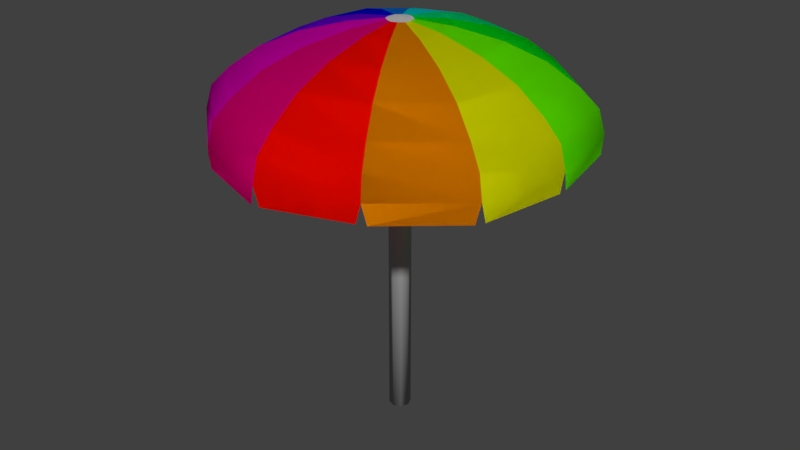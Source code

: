 # Source: Umbrella_Smooth_9.blend  (saved by Blender 2.79.0; exported with 4.5.12 LTS)
import bpy
from mathutils import Matrix  # noqa: F401  (used for matrix-valued properties, if any)

bpy.ops.wm.read_factory_settings(use_empty=True)
scene = bpy.context.scene
scene.name = 'Scene'

# ---- collections
col_collection_1 = bpy.data.collections.new('Collection 1'); scene.collection.children.link(col_collection_1)

# ---- materials (node trees are filled in below, after node groups)
mat_base = bpy.data.materials.new('Base')
mat_base.alpha_threshold = 0.0
mat_base.use_transparent_shadow = False
mat_base.diffuse_color = (0.4672, 0.4672, 0.4672, 1.0)
mat_base.roughness = 0.5
mat_1 = bpy.data.materials.new('1')
mat_1.alpha_threshold = 0.0
mat_1.use_transparent_shadow = False
mat_1.diffuse_color = (1.0, 0.00277, 0.0, 1.0)
mat_1.roughness = 0.5
mat_2 = bpy.data.materials.new('2')
mat_2.alpha_threshold = 0.0
mat_2.use_transparent_shadow = False
mat_2.diffuse_color = (0.8, 0.2485, 0.0, 1.0)
mat_2.roughness = 0.5
mat_3 = bpy.data.materials.new('3')
mat_3.alpha_threshold = 0.0
mat_3.use_transparent_shadow = False
mat_3.diffuse_color = (0.768, 0.8, 0.0, 1.0)
mat_3.roughness = 0.5
mat_4 = bpy.data.materials.new('4')
mat_4.alpha_threshold = 0.0
mat_4.use_transparent_shadow = False
mat_4.diffuse_color = (0.1622, 1.0, 0.0, 1.0)
mat_4.roughness = 0.5
mat_5 = bpy.data.materials.new('5')
mat_5.alpha_threshold = 0.0
mat_5.use_transparent_shadow = False
mat_5.diffuse_color = (0.0, 0.8, 0.01203, 1.0)
mat_5.roughness = 0.5
mat_6 = bpy.data.materials.new('6')
mat_6.alpha_threshold = 0.0
mat_6.use_transparent_shadow = False
mat_6.diffuse_color = (0.0, 0.8, 0.245, 1.0)
mat_6.roughness = 0.5
mat_7 = bpy.data.materials.new('7')
mat_7.alpha_threshold = 0.0
mat_7.use_transparent_shadow = False
mat_7.diffuse_color = (0.0, 0.7757, 0.8, 1.0)
mat_7.roughness = 0.5
mat_8 = bpy.data.materials.new('8')
mat_8.alpha_threshold = 0.0
mat_8.use_transparent_shadow = False
mat_8.diffuse_color = (0.002741, 0.2001, 0.8, 1.0)
mat_8.roughness = 0.5
mat_9 = bpy.data.materials.new('9')
mat_9.alpha_threshold = 0.0
mat_9.use_transparent_shadow = False
mat_9.diffuse_color = (0.0, 0.004013, 0.8, 1.0)
mat_9.roughness = 0.5
mat_10 = bpy.data.materials.new('10')
mat_10.alpha_threshold = 0.0
mat_10.use_transparent_shadow = False
mat_10.diffuse_color = (0.167, 0.0, 0.8, 1.0)
mat_10.roughness = 0.5
mat_11 = bpy.data.materials.new('11')
mat_11.alpha_threshold = 0.0
mat_11.use_transparent_shadow = False
mat_11.diffuse_color = (0.8, 0.0, 0.5422, 1.0)
mat_11.roughness = 0.5
mat_12 = bpy.data.materials.new('12')
mat_12.alpha_threshold = 0.0
mat_12.use_transparent_shadow = False
mat_12.diffuse_color = (0.8, 0.0, 0.2095, 1.0)
mat_12.roughness = 0.5
mat_13 = bpy.data.materials.new('13')
mat_13.alpha_threshold = 0.0
mat_13.use_transparent_shadow = False
mat_13.roughness = 0.5
mat_1_001 = bpy.data.materials.new('1.001')
mat_1_001.alpha_threshold = 0.0
mat_1_001.use_transparent_shadow = False
mat_1_001.diffuse_color = (1.0, 0.00277, 0.0, 1.0)
mat_1_001.roughness = 0.5
mat_2_001 = bpy.data.materials.new('2.001')
mat_2_001.alpha_threshold = 0.0
mat_2_001.use_transparent_shadow = False
mat_2_001.diffuse_color = (0.8, 0.2485, 0.0, 1.0)
mat_2_001.roughness = 0.5
mat_3_001 = bpy.data.materials.new('3.001')
mat_3_001.alpha_threshold = 0.0
mat_3_001.use_transparent_shadow = False
mat_3_001.diffuse_color = (0.768, 0.8, 0.0, 1.0)
mat_3_001.roughness = 0.5
mat_4_001 = bpy.data.materials.new('4.001')
mat_4_001.alpha_threshold = 0.0
mat_4_001.use_transparent_shadow = False
mat_4_001.diffuse_color = (0.1622, 1.0, 0.0, 1.0)
mat_4_001.roughness = 0.5
mat_5_001 = bpy.data.materials.new('5.001')
mat_5_001.alpha_threshold = 0.0
mat_5_001.use_transparent_shadow = False
mat_5_001.diffuse_color = (0.0, 0.8, 0.01203, 1.0)
mat_5_001.roughness = 0.5
mat_6_001 = bpy.data.materials.new('6.001')
mat_6_001.alpha_threshold = 0.0
mat_6_001.use_transparent_shadow = False
mat_6_001.diffuse_color = (0.0, 0.8, 0.245, 1.0)
mat_6_001.roughness = 0.5
mat_7_001 = bpy.data.materials.new('7.001')
mat_7_001.alpha_threshold = 0.0
mat_7_001.use_transparent_shadow = False
mat_7_001.diffuse_color = (0.0, 0.7757, 0.8, 1.0)
mat_7_001.roughness = 0.5
mat_8_001 = bpy.data.materials.new('8.001')
mat_8_001.alpha_threshold = 0.0
mat_8_001.use_transparent_shadow = False
mat_8_001.diffuse_color = (0.002741, 0.2001, 0.8, 1.0)
mat_8_001.roughness = 0.5
mat_9_001 = bpy.data.materials.new('9.001')
mat_9_001.alpha_threshold = 0.0
mat_9_001.use_transparent_shadow = False
mat_9_001.diffuse_color = (0.0, 0.004013, 0.8, 1.0)
mat_9_001.roughness = 0.5
mat_10_001 = bpy.data.materials.new('10.001')
mat_10_001.alpha_threshold = 0.0
mat_10_001.use_transparent_shadow = False
mat_10_001.diffuse_color = (0.167, 0.0, 0.8, 1.0)
mat_10_001.roughness = 0.5
mat_11_001 = bpy.data.materials.new('11.001')
mat_11_001.alpha_threshold = 0.0
mat_11_001.use_transparent_shadow = False
mat_11_001.diffuse_color = (0.8, 0.0, 0.5422, 1.0)
mat_11_001.roughness = 0.5
mat_12_001 = bpy.data.materials.new('12.001')
mat_12_001.alpha_threshold = 0.0
mat_12_001.use_transparent_shadow = False
mat_12_001.diffuse_color = (0.8, 0.0, 0.2095, 1.0)
mat_12_001.roughness = 0.5
mat_1_005 = bpy.data.materials.new('1.005')
mat_1_005.alpha_threshold = 0.0
mat_1_005.use_transparent_shadow = False
mat_1_005.diffuse_color = (1.0, 0.00277, 0.0, 1.0)
mat_1_005.roughness = 0.5
mat_2_005 = bpy.data.materials.new('2.005')
mat_2_005.alpha_threshold = 0.0
mat_2_005.use_transparent_shadow = False
mat_2_005.diffuse_color = (0.8, 0.2485, 0.0, 1.0)
mat_2_005.roughness = 0.5
mat_3_005 = bpy.data.materials.new('3.005')
mat_3_005.alpha_threshold = 0.0
mat_3_005.use_transparent_shadow = False
mat_3_005.diffuse_color = (0.768, 0.8, 0.0, 1.0)
mat_3_005.roughness = 0.5
mat_4_005 = bpy.data.materials.new('4.005')
mat_4_005.alpha_threshold = 0.0
mat_4_005.use_transparent_shadow = False
mat_4_005.diffuse_color = (0.1622, 1.0, 0.0, 1.0)
mat_4_005.roughness = 0.5
mat_5_005 = bpy.data.materials.new('5.005')
mat_5_005.alpha_threshold = 0.0
mat_5_005.use_transparent_shadow = False
mat_5_005.diffuse_color = (0.0, 0.8, 0.01203, 1.0)
mat_5_005.roughness = 0.5
mat_6_005 = bpy.data.materials.new('6.005')
mat_6_005.alpha_threshold = 0.0
mat_6_005.use_transparent_shadow = False
mat_6_005.diffuse_color = (0.0, 0.8, 0.245, 1.0)
mat_6_005.roughness = 0.5
mat_7_005 = bpy.data.materials.new('7.005')
mat_7_005.alpha_threshold = 0.0
mat_7_005.use_transparent_shadow = False
mat_7_005.diffuse_color = (0.0, 0.7757, 0.8, 1.0)
mat_7_005.roughness = 0.5
mat_8_005 = bpy.data.materials.new('8.005')
mat_8_005.alpha_threshold = 0.0
mat_8_005.use_transparent_shadow = False
mat_8_005.diffuse_color = (0.002741, 0.2001, 0.8, 1.0)
mat_8_005.roughness = 0.5
mat_9_005 = bpy.data.materials.new('9.005')
mat_9_005.alpha_threshold = 0.0
mat_9_005.use_transparent_shadow = False
mat_9_005.diffuse_color = (0.0, 0.004013, 0.8, 1.0)
mat_9_005.roughness = 0.5
mat_10_005 = bpy.data.materials.new('10.005')
mat_10_005.alpha_threshold = 0.0
mat_10_005.use_transparent_shadow = False
mat_10_005.diffuse_color = (0.167, 0.0, 0.8, 1.0)
mat_10_005.roughness = 0.5
mat_11_005 = bpy.data.materials.new('11.005')
mat_11_005.alpha_threshold = 0.0
mat_11_005.use_transparent_shadow = False
mat_11_005.diffuse_color = (0.8, 0.0, 0.5422, 1.0)
mat_11_005.roughness = 0.5
mat_12_005 = bpy.data.materials.new('12.005')
mat_12_005.alpha_threshold = 0.0
mat_12_005.use_transparent_shadow = False
mat_12_005.diffuse_color = (0.8, 0.0, 0.2095, 1.0)
mat_12_005.roughness = 0.5
mat_13_001 = bpy.data.materials.new('13.001')
mat_13_001.alpha_threshold = 0.0
mat_13_001.use_transparent_shadow = False
mat_13_001.roughness = 0.5
mat_1_004 = bpy.data.materials.new('1.004')
mat_1_004.alpha_threshold = 0.0
mat_1_004.use_transparent_shadow = False
mat_1_004.diffuse_color = (1.0, 0.00277, 0.0, 1.0)
mat_1_004.roughness = 0.5
mat_2_004 = bpy.data.materials.new('2.004')
mat_2_004.alpha_threshold = 0.0
mat_2_004.use_transparent_shadow = False
mat_2_004.diffuse_color = (0.8, 0.2485, 0.0, 1.0)
mat_2_004.roughness = 0.5
mat_3_004 = bpy.data.materials.new('3.004')
mat_3_004.alpha_threshold = 0.0
mat_3_004.use_transparent_shadow = False
mat_3_004.diffuse_color = (0.768, 0.8, 0.0, 1.0)
mat_3_004.roughness = 0.5
mat_4_004 = bpy.data.materials.new('4.004')
mat_4_004.alpha_threshold = 0.0
mat_4_004.use_transparent_shadow = False
mat_4_004.diffuse_color = (0.1622, 1.0, 0.0, 1.0)
mat_4_004.roughness = 0.5
mat_5_004 = bpy.data.materials.new('5.004')
mat_5_004.alpha_threshold = 0.0
mat_5_004.use_transparent_shadow = False
mat_5_004.diffuse_color = (0.0, 0.8, 0.01203, 1.0)
mat_5_004.roughness = 0.5
mat_6_004 = bpy.data.materials.new('6.004')
mat_6_004.alpha_threshold = 0.0
mat_6_004.use_transparent_shadow = False
mat_6_004.diffuse_color = (0.0, 0.8, 0.245, 1.0)
mat_6_004.roughness = 0.5
mat_7_004 = bpy.data.materials.new('7.004')
mat_7_004.alpha_threshold = 0.0
mat_7_004.use_transparent_shadow = False
mat_7_004.diffuse_color = (0.0, 0.7757, 0.8, 1.0)
mat_7_004.roughness = 0.5
mat_8_004 = bpy.data.materials.new('8.004')
mat_8_004.alpha_threshold = 0.0
mat_8_004.use_transparent_shadow = False
mat_8_004.diffuse_color = (0.002741, 0.2001, 0.8, 1.0)
mat_8_004.roughness = 0.5
mat_9_004 = bpy.data.materials.new('9.004')
mat_9_004.alpha_threshold = 0.0
mat_9_004.use_transparent_shadow = False
mat_9_004.diffuse_color = (0.0, 0.004013, 0.8, 1.0)
mat_9_004.roughness = 0.5
mat_10_004 = bpy.data.materials.new('10.004')
mat_10_004.alpha_threshold = 0.0
mat_10_004.use_transparent_shadow = False
mat_10_004.diffuse_color = (0.167, 0.0, 0.8, 1.0)
mat_10_004.roughness = 0.5
mat_11_004 = bpy.data.materials.new('11.004')
mat_11_004.alpha_threshold = 0.0
mat_11_004.use_transparent_shadow = False
mat_11_004.diffuse_color = (0.8, 0.0, 0.5422, 1.0)
mat_11_004.roughness = 0.5
mat_12_004 = bpy.data.materials.new('12.004')
mat_12_004.alpha_threshold = 0.0
mat_12_004.use_transparent_shadow = False
mat_12_004.diffuse_color = (0.8, 0.0, 0.2095, 1.0)
mat_12_004.roughness = 0.5

# ---- material node trees

# ---- world
world_world = bpy.data.worlds.new('World'); scene.world = world_world
world_world.color = (0.05088, 0.05088, 0.05088)
world_world.use_sun_shadow = False
world_world.sun_shadow_jitter_overblur = 0.0
world_world.cycles.sampling_method = 'MANUAL'

# ---- meshes
me_cylinder = bpy.data.meshes.new('Cylinder')
me_cylinder.from_pydata([(-5.251e-08, 0.04483, -0.01389), (-5.251e-08, 0.04483, 1.769), (0.0317, 0.0317, -0.01389), (0.0317, 0.0317, 1.769), (0.04483, 2.142e-09, -0.01389), (0.04483, 2.142e-09, 1.769), (0.0317, -0.0317, -0.01389), (0.0317, -0.0317, 1.769), (-5.643e-08, -0.04483, -0.01389), (-5.643e-08, -0.04483, 1.769), (-0.0317, -0.0317, -0.01389), (-0.0317, -0.0317, 1.769), (-0.04483, 4.636e-09, -0.01389), (-0.04483, 4.636e-09, 1.769), (-0.0317, 0.0317, -0.01389), (-0.0317, 0.0317, 1.769), (-5.693e-08, 0.01002, 1.984), (0.007082, 0.007083, 1.984), (0.01002, 1.563e-09, 1.984), (0.007082, -0.007083, 1.984), (-5.781e-08, -0.01002, 1.984), (-0.007083, -0.007083, 1.984), (-0.01002, 2.121e-09, 1.984), (-0.007083, 0.007083, 1.984)], [], [(0, 1, 3, 2), (2, 3, 5, 4), (4, 5, 7, 6), (6, 7, 9, 8), (8, 9, 11, 10), (10, 11, 13, 12), (5, 3, 17, 18), (12, 13, 15, 14), (14, 15, 1, 0), (0, 2, 4, 6, 8, 10, 12, 14), (17, 16, 23, 22, 21, 20, 19, 18), (11, 9, 20, 21), (1, 15, 23, 16), (3, 1, 16, 17), (7, 5, 18, 19), (13, 11, 21, 22), (9, 7, 19, 20), (15, 13, 22, 23)])
me_cylinder.polygons.foreach_set('use_smooth', [True] * 18)
me_cylinder.materials.append(mat_base)
me_cylinder.use_remesh_preserve_volume = False
me_cylinder.use_remesh_preserve_attributes = False
me_cylinder.use_mirror_vertex_groups = False
me_cylinder.update()
me_sphere = bpy.data.meshes.new('Sphere')
me_sphere.from_pydata([(0.2017, 0.1165, 0.02023), (0.3897, 0.225, -0.03518), (0.5511, 0.3182, -0.1151), (0.675, 0.3897, -0.2192), (0.7529, 0.4347, -0.3107), (0.7794, 0.45, -0.4229), (0.2017, -0.1165, 0.02023), (0.3897, -0.225, -0.03518), (0.5511, -0.3182, -0.1151), (0.675, -0.3897, -0.2192), (0.7529, -0.4347, -0.3107), (0.7794, -0.45, -0.4229), (0.6124, -0.001094, -0.1151), (0.866, -0.001548, -0.4229), (0.2241, -0.0004003, 0.02023), (0.433, -0.0007737, -0.03518), (0.433, 0.75, -0.4229), (0.75, -0.00134, -0.2192), (8.055e-10, 0.2329, 0.02023), (8.055e-10, 0.6364, -0.1151), (8.055e-10, 0.7794, -0.2192), (8.055e-10, 0.8693, -0.3107), (8.055e-10, 0.9, -0.4229), (-0.2017, 0.1165, 0.02023), (-0.3897, 0.225, -0.03518), (-0.5511, 0.3182, -0.1151), (-0.675, 0.3897, -0.2192), (-0.7529, 0.4347, -0.3107), (-0.7794, 0.45, -0.4229), (-0.2017, -0.1165, 0.02023), (-0.3897, -0.225, -0.03518), (-0.5511, -0.3182, -0.1151), (-0.675, -0.3897, -0.2192), (-0.7529, -0.4347, -0.3107), (-0.7794, -0.45, -0.4229), (8.055e-10, -0.2329, 0.02023), (8.055e-10, -0.45, -0.03518), (8.055e-10, -0.6364, -0.1151), (8.055e-10, -0.7794, -0.2192), (8.055e-10, -0.8693, -0.3107), (8.055e-10, -0.9, -0.4229), (0.05461, 0.0315, 0.04307), (8.055e-10, 0.45, -0.03518), (0.8365, -0.001495, -0.3107), (0.2165, 0.375, -0.03518), (0.4183, 0.7244, -0.3107), (0.1121, 0.1941, 0.02023), (0.3062, 0.5303, -0.1151), (0.375, 0.6495, -0.2192), (0.4321, -0.7505, -0.4229), (0.3742, -0.65, -0.2192), (0.3055, -0.5307, -0.1151), (0.1118, -0.1942, 0.02023), (0.4174, -0.7249, -0.3107), (0.2161, -0.3753, -0.03518), (-0.433, -0.75, -0.4229), (-0.375, -0.6495, -0.2192), (-0.3062, -0.5303, -0.1151), (-0.1121, -0.1941, 0.02023), (-0.4183, -0.7244, -0.3107), (-0.2165, -0.375, -0.03518), (-0.8365, -0.0001667, -0.3107), (-0.75, -0.0001495, -0.2192), (-0.433, -8.616e-05, -0.03518), (-0.2241, -4.442e-05, 0.02023), (-0.866, -0.0001727, -0.4229), (-0.6124, -0.000122, -0.1151), (-0.4385, 0.7468, -0.4229), (-0.3797, 0.6468, -0.2192), (-0.3101, 0.5281, -0.1151), (-0.1135, 0.1933, 0.02023), (-0.4235, 0.7214, -0.3107), (-0.2192, 0.3734, -0.03518), (-0.02165, -0.8925, -0.5182), (-0.4114, -0.7575, -0.5182), (-0.7621, -0.465, -0.5204), (-0.4503, -0.735, -0.5204), (-0.7838, -0.4275, -0.5189), (-0.8617, -0.02266, -0.5189), (-0.7838, 0.4275, -0.519), (-0.8617, 0.02234, -0.519), (-0.7624, 0.4648, -0.5193), (-0.4555, 0.732, -0.5193), (-0.02192, 0.8923, -0.5185), (-0.4166, 0.7545, -0.5185), (0.4114, 0.7575, -0.5205), (0.02165, 0.8925, -0.5205), (0.7621, 0.465, -0.5177), (0.4503, 0.735, -0.5177), (0.7838, 0.4274, -0.5163), (0.8617, 0.02103, -0.5163), (0.7838, -0.4276, -0.5167), (0.8617, -0.02397, -0.5167), (0.7621, -0.465, -0.5188), (0.4495, -0.7355, -0.5188), (0.02161, -0.8925, -0.5138), (0.4105, -0.758, -0.5138), (0.05461, -0.03167, 0.04307), (0.06069, -0.0001932, 0.04307), (-0.0001002, 0.06309, 0.04307), (-0.05481, 0.0315, 0.04307), (-0.05481, -0.03167, 0.04307), (-0.0001002, -0.06326, 0.04307), (0.0303, 0.05256, 0.04307), (0.03023, -0.05277, 0.04307), (-0.0305, -0.05273, 0.04307), (-0.06089, -9.667e-05, 0.04307), (-0.03088, 0.05234, 0.04307), (0.0, 0.0, 0.05102), (0.2017, 0.1165, 0.02023), (0.3897, 0.225, -0.03518), (0.5511, 0.3182, -0.1151), (0.675, 0.3897, -0.2192), (0.7529, 0.4347, -0.3107), (0.7794, 0.45, -0.4229), (0.2017, -0.1165, 0.02023), (0.3897, -0.225, -0.03518), (0.5511, -0.3182, -0.1151), (0.675, -0.3897, -0.2192), (0.7529, -0.4347, -0.3107), (0.7794, -0.45, -0.4229), (0.6124, -0.001094, -0.1151), (0.866, -0.001548, -0.4229), (0.2241, -0.0004003, 0.02023), (0.433, -0.0007737, -0.03518), (0.433, 0.75, -0.4229), (0.75, -0.00134, -0.2192), (8.055e-10, 0.2329, 0.02023), (8.055e-10, 0.6364, -0.1151), (8.055e-10, 0.7794, -0.2192), (8.055e-10, 0.8693, -0.3107), (8.055e-10, 0.9, -0.4229), (-0.2017, 0.1165, 0.02023), (-0.3897, 0.225, -0.03518), (-0.5511, 0.3182, -0.1151), (-0.675, 0.3897, -0.2192), (-0.7529, 0.4347, -0.3107), (-0.7794, 0.45, -0.4229), (-0.2017, -0.1165, 0.02023), (-0.3897, -0.225, -0.03518), (-0.5511, -0.3182, -0.1151), (-0.675, -0.3897, -0.2192), (-0.7529, -0.4347, -0.3107), (-0.7794, -0.45, -0.4229), (8.055e-10, -0.2329, 0.02023), (8.055e-10, -0.45, -0.03518), (8.055e-10, -0.6364, -0.1151), (8.055e-10, -0.7794, -0.2192), (8.055e-10, -0.8693, -0.3107), (8.055e-10, -0.9, -0.4229), (0.05461, 0.0315, 0.04307), (8.055e-10, 0.45, -0.03518), (0.8365, -0.001495, -0.3107), (0.2165, 0.375, -0.03518), (0.4183, 0.7244, -0.3107), (0.1121, 0.1941, 0.02023), (0.3062, 0.5303, -0.1151), (0.375, 0.6495, -0.2192), (0.4321, -0.7505, -0.4229), (0.3742, -0.65, -0.2192), (0.3055, -0.5307, -0.1151), (0.1118, -0.1942, 0.02023), (0.4174, -0.7249, -0.3107), (0.2161, -0.3753, -0.03518), (-0.433, -0.75, -0.4229), (-0.375, -0.6495, -0.2192), (-0.3062, -0.5303, -0.1151), (-0.1121, -0.1941, 0.02023), (-0.4183, -0.7244, -0.3107), (-0.2165, -0.375, -0.03518), (-0.8365, -0.0001667, -0.3107), (-0.75, -0.0001495, -0.2192), (-0.433, -8.616e-05, -0.03518), (-0.2241, -4.442e-05, 0.02023), (-0.866, -0.0001727, -0.4229), (-0.6124, -0.000122, -0.1151), (-0.4385, 0.7468, -0.4229), (-0.3797, 0.6468, -0.2192), (-0.3101, 0.5281, -0.1151), (-0.1135, 0.1933, 0.02023), (-0.4235, 0.7214, -0.3107), (-0.2192, 0.3734, -0.03518), (-0.02165, -0.8925, -0.5182), (-0.4114, -0.7575, -0.5182), (-0.7621, -0.465, -0.5204), (-0.4503, -0.735, -0.5204), (-0.7838, -0.4275, -0.5189), (-0.8617, -0.02266, -0.5189), (-0.7838, 0.4275, -0.519), (-0.8617, 0.02234, -0.519), (-0.7624, 0.4648, -0.5193), (-0.4555, 0.732, -0.5193), (-0.02192, 0.8923, -0.5185), (-0.4166, 0.7545, -0.5185), (0.4114, 0.7575, -0.5205), (0.02165, 0.8925, -0.5205), (0.7621, 0.465, -0.5177), (0.4503, 0.735, -0.5177), (0.7838, 0.4274, -0.5163), (0.8617, 0.02103, -0.5163), (0.7838, -0.4276, -0.5167), (0.8617, -0.02397, -0.5167), (0.7621, -0.465, -0.5188), (0.4495, -0.7355, -0.5188), (0.02161, -0.8925, -0.5138), (0.4105, -0.758, -0.5138), (0.05461, -0.03167, 0.04307), (0.06069, -0.0001932, 0.04307), (-0.0001002, 0.06309, 0.04307), (-0.05481, 0.0315, 0.04307), (-0.05481, -0.03167, 0.04307), (-0.0001002, -0.06326, 0.04307), (0.0303, 0.05256, 0.04307), (0.03023, -0.05277, 0.04307), (-0.0305, -0.05273, 0.04307), (-0.06089, -9.667e-05, 0.04307), (-0.03088, 0.05234, 0.04307), (0.0, 0.0, 0.05102)], [], [(48, 3, 2, 47), (45, 4, 3, 48), (44, 1, 0, 46), (16, 5, 4, 45), (47, 2, 1, 44), (43, 10, 9, 17), (15, 7, 6, 14), (13, 11, 10, 43), (12, 8, 7, 15), (17, 9, 8, 12), (50, 38, 37, 51), (53, 39, 38, 50), (54, 36, 35, 52), (49, 40, 39, 53), (51, 37, 36, 54), (3, 17, 12, 2), (20, 48, 47, 19), (21, 45, 48, 20), (68, 69, 25, 26), (71, 68, 26, 27), (72, 70, 23, 24), (67, 71, 27, 28), (69, 72, 24, 25), (61, 62, 32, 33), (63, 64, 29, 30), (65, 61, 33, 34), (66, 63, 30, 31), (62, 66, 31, 32), (52, 104, 97, 6), (56, 57, 37, 38), (59, 56, 38, 39), (60, 58, 35, 36), (55, 59, 39, 40), (57, 60, 36, 37), (42, 44, 46, 18), (22, 16, 45, 21), (19, 47, 44, 42), (2, 12, 15, 1), (5, 13, 43, 4), (1, 15, 14, 0), (4, 43, 17, 3), (8, 51, 54, 7), (11, 49, 53, 10), (7, 54, 52, 6), (10, 53, 50, 9), (9, 50, 51, 8), (31, 30, 60, 57), (34, 33, 59, 55), (30, 29, 58, 60), (33, 32, 56, 59), (32, 31, 57, 56), (26, 25, 66, 62), (25, 24, 63, 66), (28, 27, 61, 65), (24, 23, 64, 63), (27, 26, 62, 61), (19, 42, 72, 69), (22, 21, 71, 67), (42, 18, 70, 72), (21, 20, 68, 71), (20, 19, 69, 68), (58, 105, 102, 35), (0, 41, 103, 46), (6, 97, 98, 14), (46, 103, 99, 18), (18, 99, 107, 70), (64, 106, 101, 29), (14, 98, 41, 0), (70, 107, 100, 23), (29, 101, 105, 58), (23, 100, 106, 64), (35, 102, 104, 52), (40, 73, 74, 55), (55, 76, 75, 34), (34, 77, 78, 65), (65, 80, 79, 28), (28, 81, 82, 67), (67, 84, 83, 22), (22, 86, 85, 16), (16, 88, 87, 5), (5, 89, 90, 13), (13, 92, 91, 11), (11, 93, 94, 49), (49, 96, 95, 40), (104, 102, 108), (97, 104, 108), (97, 108, 98), (98, 108, 41), (103, 41, 108), (99, 103, 108), (108, 100, 107), (108, 101, 106), (105, 108, 102), (101, 108, 105), (100, 108, 106), (99, 108, 107), (157, 156, 111, 112), (154, 157, 112, 113), (153, 155, 109, 110), (125, 154, 113, 114), (156, 153, 110, 111), (152, 126, 118, 119), (124, 123, 115, 116), (122, 152, 119, 120), (121, 124, 116, 117), (126, 121, 117, 118), (159, 160, 146, 147), (162, 159, 147, 148), (163, 161, 144, 145), (158, 162, 148, 149), (160, 163, 145, 146), (112, 111, 121, 126), (129, 128, 156, 157), (130, 129, 157, 154), (177, 135, 134, 178), (180, 136, 135, 177), (181, 133, 132, 179), (176, 137, 136, 180), (178, 134, 133, 181), (170, 142, 141, 171), (172, 139, 138, 173), (174, 143, 142, 170), (175, 140, 139, 172), (171, 141, 140, 175), (161, 115, 206, 213), (165, 147, 146, 166), (168, 148, 147, 165), (169, 145, 144, 167), (164, 149, 148, 168), (166, 146, 145, 169), (151, 127, 155, 153), (131, 130, 154, 125), (128, 151, 153, 156), (111, 110, 124, 121), (114, 113, 152, 122), (110, 109, 123, 124), (113, 112, 126, 152), (117, 116, 163, 160), (120, 119, 162, 158), (116, 115, 161, 163), (119, 118, 159, 162), (118, 117, 160, 159), (140, 166, 169, 139), (143, 164, 168, 142), (139, 169, 167, 138), (142, 168, 165, 141), (141, 165, 166, 140), (135, 171, 175, 134), (134, 175, 172, 133), (137, 174, 170, 136), (133, 172, 173, 132), (136, 170, 171, 135), (128, 178, 181, 151), (131, 176, 180, 130), (151, 181, 179, 127), (130, 180, 177, 129), (129, 177, 178, 128), (167, 144, 211, 214), (109, 155, 212, 150), (115, 123, 207, 206), (155, 127, 208, 212), (127, 179, 216, 208), (173, 138, 210, 215), (123, 109, 150, 207), (179, 132, 209, 216), (138, 167, 214, 210), (132, 173, 215, 209), (144, 161, 213, 211), (149, 164, 183, 182), (164, 143, 184, 185), (143, 174, 187, 186), (174, 137, 188, 189), (137, 176, 191, 190), (176, 131, 192, 193), (131, 125, 194, 195), (125, 114, 196, 197), (114, 122, 199, 198), (122, 120, 200, 201), (120, 158, 203, 202), (158, 149, 204, 205), (213, 217, 211), (206, 217, 213), (206, 207, 217), (207, 150, 217), (212, 217, 150), (208, 217, 212), (217, 216, 209), (217, 215, 210), (214, 211, 217), (210, 214, 217), (209, 215, 217), (208, 216, 217)])
me_sphere.polygons.foreach_set('use_smooth', [True] * 192)
me_sphere.polygons.foreach_set('material_index', [17, 17, 17, 17, 17, 15, 15, 15, 15, 15, 13, 13, 13, 13, 13, 16, 18, 18, 20, 20, 20, 20, 20, 22, 22, 22, 22, 22, 14, 24, 24, 24, 24, 24, 18, 18, 18, 16, 16, 16, 16, 14, 14, 14, 14, 14, 23, 23, 23, 23, 23, 21, 21, 21, 21, 21, 19, 19, 19, 19, 19, 24, 17, 15, 18, 19, 22, 16, 20, 23, 21, 13, 24, 23, 22, 21, 20, 19, 18, 17, 16, 15, 14, 13, 12, 12, 12, 12, 12, 12, 12, 12, 12, 12, 12, 12, 42, 42, 42, 42, 42, 40, 40, 40, 40, 40, 38, 38, 38, 38, 38, 41, 43, 43, 45, 45, 45, 45, 45, 47, 47, 47, 47, 47, 39, 49, 49, 49, 49, 49, 43, 43, 43, 41, 41, 41, 41, 39, 39, 39, 39, 39, 48, 48, 48, 48, 48, 46, 46, 46, 46, 46, 44, 44, 44, 44, 44, 49, 42, 40, 43, 44, 47, 41, 45, 48, 46, 38, 49, 48, 47, 46, 45, 44, 43, 42, 41, 40, 39, 38, 37, 37, 37, 37, 37, 37, 37, 37, 37, 37, 37, 37])
me_sphere.materials.append(mat_1)
me_sphere.materials.append(mat_2)
me_sphere.materials.append(mat_3)
me_sphere.materials.append(mat_4)
me_sphere.materials.append(mat_5)
me_sphere.materials.append(mat_6)
me_sphere.materials.append(mat_7)
me_sphere.materials.append(mat_8)
me_sphere.materials.append(mat_9)
me_sphere.materials.append(mat_10)
me_sphere.materials.append(mat_11)
me_sphere.materials.append(mat_12)
me_sphere.materials.append(mat_13)
me_sphere.materials.append(mat_1_001)
me_sphere.materials.append(mat_2_001)
me_sphere.materials.append(mat_3_001)
me_sphere.materials.append(mat_4_001)
me_sphere.materials.append(mat_5_001)
me_sphere.materials.append(mat_6_001)
me_sphere.materials.append(mat_7_001)
me_sphere.materials.append(mat_8_001)
me_sphere.materials.append(mat_9_001)
me_sphere.materials.append(mat_10_001)
me_sphere.materials.append(mat_11_001)
me_sphere.materials.append(mat_12_001)
me_sphere.materials.append(mat_1_005)
me_sphere.materials.append(mat_2_005)
me_sphere.materials.append(mat_3_005)
me_sphere.materials.append(mat_4_005)
me_sphere.materials.append(mat_5_005)
me_sphere.materials.append(mat_6_005)
me_sphere.materials.append(mat_7_005)
me_sphere.materials.append(mat_8_005)
me_sphere.materials.append(mat_9_005)
me_sphere.materials.append(mat_10_005)
me_sphere.materials.append(mat_11_005)
me_sphere.materials.append(mat_12_005)
me_sphere.materials.append(mat_13_001)
me_sphere.materials.append(mat_1_004)
me_sphere.materials.append(mat_2_004)
me_sphere.materials.append(mat_3_004)
me_sphere.materials.append(mat_4_004)
me_sphere.materials.append(mat_5_004)
me_sphere.materials.append(mat_6_004)
me_sphere.materials.append(mat_7_004)
me_sphere.materials.append(mat_8_004)
me_sphere.materials.append(mat_9_004)
me_sphere.materials.append(mat_10_004)
me_sphere.materials.append(mat_11_004)
me_sphere.materials.append(mat_12_004)
me_sphere.use_remesh_preserve_volume = False
me_sphere.use_remesh_preserve_attributes = False
me_sphere.use_mirror_vertex_groups = False
me_sphere.update()

# ---- objects
ob_base = bpy.data.objects.new('Base', me_cylinder)
ob_top = bpy.data.objects.new('Top', me_sphere)

# ---- transforms, parenting, visibility, modifiers, constraints
ob_base.location = (0.0, 0.0, 0.0)
ob_base.scale = (1.2, 1.2, 1.0)
ob_base.lineart.crease_threshold = 0.0
ob_top.location = (0.0, 0.0, 1.936)
ob_top.lineart.crease_threshold = 0.0

# ---- collection membership
col_collection_1.objects.link(ob_base)
col_collection_1.objects.link(ob_top)

# ---- scene / render settings (as saved in the file)
scene.frame_start = 1; scene.frame_end = 250; scene.frame_set(1)
scene.render.engine = 'BLENDER_EEVEE_NEXT'
scene.render.resolution_percentage = 50
scene.render.dither_intensity = 0.0
scene.cycles.use_denoising = False
scene.cycles.samples = 128
scene.cycles.sampling_pattern = 'TABULATED_SOBOL'
scene.cycles.use_adaptive_sampling = False
scene.cycles.use_light_tree = False
scene.cycles.blur_glossy = 0.0
scene.cycles.sample_clamp_indirect = 0.0
scene.view_settings.view_transform = 'Standard'
bpy.context.view_layer.update()

# ---- added for rendering (the .blend has no active camera and no usable light): camera, sun
cam_auto = bpy.data.cameras.new('AutoCamera')
cam_auto.lens = 50.0
cam_auto.sensor_width = 36.0
cam_auto.clip_end = 1000.0
ob_auto_camera = bpy.data.objects.new('AutoCamera', cam_auto)
scene.collection.objects.link(ob_auto_camera)
ob_auto_camera.location = (2.96134, -3.55361, 3.35573)
ob_auto_camera.rotation_euler = (1.09748, -7.21219e-08, 0.694738)
scene.camera = ob_auto_camera
light_auto_sun = bpy.data.lights.new('AutoSun', 'SUN')
light_auto_sun.energy = 3.0
light_auto_sun.angle = 0.0523599
ob_auto_sun = bpy.data.objects.new('AutoSun', light_auto_sun)
scene.collection.objects.link(ob_auto_sun)
ob_auto_sun.rotation_euler = (0.872665, 0.174533, 0.523599)
bpy.context.view_layer.update()
